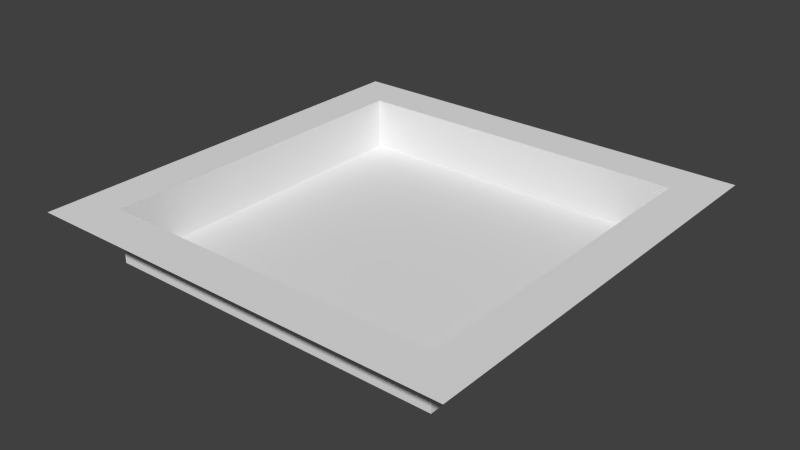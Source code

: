 # Source: level1.blend  (saved by Blender 2.71.0; exported with 4.5.12 LTS)
import bpy
from mathutils import Matrix  # noqa: F401  (used for matrix-valued properties, if any)

bpy.ops.wm.read_factory_settings(use_empty=True)
scene = bpy.context.scene
scene.name = 'Scene'

# ---- collections
col_collection_1 = bpy.data.collections.new('Collection 1'); scene.collection.children.link(col_collection_1)

# ---- world
world_world = bpy.data.worlds.new('World'); scene.world = world_world
world_world.color = (0.05088, 0.05088, 0.05088)
world_world.use_sun_shadow = False
world_world.sun_shadow_jitter_overblur = 0.0
world_world.cycles.sampling_method = 'MANUAL'
world_world.cycles.sample_map_resolution = 256

# ---- meshes
me_plane = bpy.data.meshes.new('Plane')
me_plane.from_pydata([(-1.0, -1.0, 1.561), (1.0, -1.0, 1.561), (-1.0, 1.0, 1.561), (1.0, 1.0, 1.561), (-1.0, 0.8, 1.561), (-1.0, 0.6, 1.561), (-1.0, 0.4, 1.561), (-1.0, 0.2, 1.561), (-1.0, 0.0, 1.561), (-1.0, -0.2, 1.561), (-1.0, -0.4, 1.561), (-1.0, -0.6, 1.561), (-1.0, -0.8, 1.561), (-0.8, -1.0, 1.561), (-0.6, -1.0, 1.561), (-0.4, -1.0, 1.561), (-0.2, -1.0, 1.561), (0.0, -1.0, 1.561), (0.2, -1.0, 1.561), (0.4, -1.0, 1.561), (0.6, -1.0, 1.561), (0.8, -1.0, 1.561), (1.0, -0.8, 1.561), (1.0, -0.6, 1.561), (1.0, -0.4, 1.561), (1.0, -0.2, 1.561), (1.0, 0.0, 1.561), (1.0, 0.2, 1.561), (1.0, 0.4, 1.561), (1.0, 0.6, 1.561), (1.0, 0.8, 1.561), (0.8, 1.0, 1.561), (0.6, 1.0, 1.561), (0.4, 1.0, 1.561), (0.2, 1.0, 1.561), (0.0, 1.0, 1.561), (-0.2, 1.0, 1.561), (-0.4, 1.0, 1.561), (-0.6, 1.0, 1.561), (-0.8, 1.0, 1.561), (-0.8, -0.8, 1.561), (-0.8, -0.6, 1.561), (-0.8, -0.4, 1.561), (-0.8, -0.2, 1.561), (-0.8, 0.0, 1.561), (-0.8, 0.2, 1.561), (-0.8, 0.4, 1.561), (-0.8, 0.6, 1.561), (-0.8, 0.8, 1.561), (-0.6, -0.8, 1.561), (-0.6, 0.8, 1.561), (-0.4, -0.8, 1.561), (-0.4, 0.8, 1.561), (-0.2, -0.8, 1.561), (-0.2, 0.8, 1.561), (0.0, -0.8, 1.561), (0.0, 0.8, 1.561), (0.2, -0.8, 1.561), (0.2, 0.8, 1.561), (0.4, -0.8, 1.561), (0.4, 0.8, 1.561), (0.6, -0.8, 1.561), (0.6, 0.8, 1.561), (0.8, -0.8, 1.561), (0.8, -0.6, 1.561), (0.8, -0.4, 1.561), (0.8, -0.2, 1.561), (0.8, 0.0, 1.561), (0.8, 0.2, 1.561), (0.8, 0.4, 1.561), (0.8, 0.6, 1.561), (0.8, 0.8, 1.561), (-0.8, -0.8, -1.387), (-0.8, -0.6, -1.387), (-0.8, -0.4, -1.387), (-0.8, -0.2, -1.387), (-0.8, 0.0, -1.387), (-0.8, 0.2, -1.387), (-0.8, 0.4, -1.387), (-0.8, 0.6, -1.387), (-0.8, 0.8, -1.387), (-0.6, -0.8, -1.387), (-0.6, -0.6, -1.387), (-0.6, -0.4, -1.387), (-0.6, -0.2, -1.387), (-0.6, 0.0, -1.387), (-0.6, 0.2, -1.387), (-0.6, 0.4, -1.387), (-0.6, 0.6, -1.387), (-0.6, 0.8, -1.387), (-0.4, -0.8, -1.387), (-0.4, -0.6, -1.387), (-0.4, -0.4, -1.387), (-0.4, -0.2, -1.387), (-0.4, 0.0, -1.387), (-0.4, 0.2, -1.387), (-0.4, 0.4, -1.387), (-0.4, 0.6, -1.387), (-0.4, 0.8, -1.387), (-0.2, -0.8, -1.387), (-0.2, -0.6, -1.387), (-0.2, -0.4, -1.387), (-0.2, -0.2, -1.387), (-0.2, 0.0, -1.387), (-0.2, 0.2, -1.387), (-0.2, 0.4, -1.387), (-0.2, 0.6, -1.387), (-0.2, 0.8, -1.387), (0.0, -0.8, -1.387), (0.0, -0.6, -1.387), (0.0, -0.4, -1.387), (0.0, -0.2, -1.387), (0.0, 0.0, -1.387), (0.0, 0.2, -1.387), (0.0, 0.4, -1.387), (0.0, 0.6, -1.387), (0.0, 0.8, -1.387), (0.2, -0.8, -1.387), (0.2, -0.6, -1.387), (0.2, -0.4, -1.387), (0.2, -0.2, -1.387), (0.2, 0.0, -1.387), (0.2, 0.2, -1.387), (0.2, 0.4, -1.387), (0.2, 0.6, -1.387), (0.2, 0.8, -1.387), (0.4, -0.8, -1.387), (0.4, -0.6, -1.387), (0.4, -0.4, -1.387), (0.4, -0.2, -1.387), (0.4, 0.0, -1.387), (0.4, 0.2, -1.387), (0.4, 0.4, -1.387), (0.4, 0.6, -1.387), (0.4, 0.8, -1.387), (0.6, -0.8, -1.387), (0.6, -0.6, -1.387), (0.6, -0.4, -1.387), (0.6, -0.2, -1.387), (0.6, 0.0, -1.387), (0.6, 0.2, -1.387), (0.6, 0.4, -1.387), (0.6, 0.6, -1.387), (0.6, 0.8, -1.387), (0.8, -0.8, -1.387), (0.8, -0.6, -1.387), (0.8, -0.4, -1.387), (0.8, -0.2, -1.387), (0.8, 0.0, -1.387), (0.8, 0.2, -1.387), (0.8, 0.4, -1.387), (0.8, 0.6, -1.387), (0.8, 0.8, -1.387)], [], [(71, 30, 3, 31), (4, 48, 39, 2), (48, 50, 38, 39), (50, 52, 37, 38), (52, 54, 36, 37), (54, 56, 35, 36), (56, 58, 34, 35), (58, 60, 33, 34), (60, 62, 32, 33), (62, 71, 31, 32), (0, 13, 40, 12), (12, 40, 41, 11), (11, 41, 42, 10), (10, 42, 43, 9), (9, 43, 44, 8), (8, 44, 45, 7), (7, 45, 46, 6), (6, 46, 47, 5), (5, 47, 48, 4), (13, 14, 49, 40), (14, 15, 51, 49), (15, 16, 53, 51), (16, 17, 55, 53), (17, 18, 57, 55), (70, 71, 152, 151), (57, 59, 126, 117), (42, 41, 73, 74), (55, 57, 117, 108), (63, 64, 145, 144), (44, 43, 75, 76), (53, 55, 108, 99), (71, 62, 143, 152), (18, 19, 59, 57), (65, 66, 147, 146), (46, 45, 77, 78), (51, 53, 99, 90), (62, 60, 134, 143), (67, 68, 149, 148), (48, 47, 79, 80), (49, 51, 90, 81), (60, 58, 125, 134), (19, 20, 61, 59), (69, 70, 151, 150), (40, 49, 81, 72), (58, 56, 116, 125), (41, 40, 72, 73), (56, 54, 107, 116), (43, 42, 74, 75), (54, 52, 98, 107), (64, 65, 146, 145), (20, 21, 63, 61), (45, 44, 76, 77), (52, 50, 89, 98), (66, 67, 148, 147), (47, 46, 78, 79), (50, 48, 80, 89), (61, 63, 144, 135), (68, 69, 150, 149), (59, 61, 135, 126), (21, 1, 22, 63), (63, 22, 23, 64), (64, 23, 24, 65), (65, 24, 25, 66), (66, 25, 26, 67), (67, 26, 27, 68), (68, 27, 28, 69), (69, 28, 29, 70), (70, 29, 30, 71), (72, 81, 82, 73), (73, 82, 83, 74), (74, 83, 84, 75), (75, 84, 85, 76), (76, 85, 86, 77), (77, 86, 87, 78), (78, 87, 88, 79), (79, 88, 89, 80), (81, 90, 91, 82), (82, 91, 92, 83), (83, 92, 93, 84), (84, 93, 94, 85), (85, 94, 95, 86), (86, 95, 96, 87), (87, 96, 97, 88), (88, 97, 98, 89), (90, 99, 100, 91), (91, 100, 101, 92), (92, 101, 102, 93), (93, 102, 103, 94), (94, 103, 104, 95), (95, 104, 105, 96), (96, 105, 106, 97), (97, 106, 107, 98), (99, 108, 109, 100), (100, 109, 110, 101), (101, 110, 111, 102), (102, 111, 112, 103), (103, 112, 113, 104), (104, 113, 114, 105), (105, 114, 115, 106), (106, 115, 116, 107), (108, 117, 118, 109), (109, 118, 119, 110), (110, 119, 120, 111), (111, 120, 121, 112), (112, 121, 122, 113), (113, 122, 123, 114), (114, 123, 124, 115), (115, 124, 125, 116), (117, 126, 127, 118), (118, 127, 128, 119), (119, 128, 129, 120), (120, 129, 130, 121), (121, 130, 131, 122), (122, 131, 132, 123), (123, 132, 133, 124), (124, 133, 134, 125), (126, 135, 136, 127), (127, 136, 137, 128), (128, 137, 138, 129), (129, 138, 139, 130), (130, 139, 140, 131), (131, 140, 141, 132), (132, 141, 142, 133), (133, 142, 143, 134), (135, 144, 145, 136), (136, 145, 146, 137), (137, 146, 147, 138), (138, 147, 148, 139), (139, 148, 149, 140), (140, 149, 150, 141), (141, 150, 151, 142), (142, 151, 152, 143)])
me_plane.polygons.foreach_set('use_smooth', [True] * 132)
me_plane.use_remesh_preserve_volume = False
me_plane.use_remesh_preserve_attributes = False
me_plane.use_mirror_vertex_groups = False
me_plane.update()

# ---- objects
ob_plane = bpy.data.objects.new('Plane', me_plane)

# ---- transforms, parenting, visibility, modifiers, constraints
ob_plane.location = (1.382, -3.26, 2.545)
ob_plane.scale = (50.0, 50.0, 4.153)
ob_plane.lineart.crease_threshold = 0.0
_m = ob_plane.modifiers.new('EdgeSplit', 'EDGE_SPLIT')

# ---- collection membership
col_collection_1.objects.link(ob_plane)

# ---- scene / render settings (as saved in the file)
scene.frame_start = 1; scene.frame_end = 250; scene.frame_set(1)
scene.render.engine = 'BLENDER_EEVEE_NEXT'
scene.render.resolution_percentage = 50
scene.render.dither_intensity = 0.0
scene.cycles.use_denoising = False
scene.cycles.samples = 10
scene.cycles.sampling_pattern = 'TABULATED_SOBOL'
scene.cycles.light_sampling_threshold = 0.0
scene.cycles.use_adaptive_sampling = False
scene.cycles.use_light_tree = False
scene.cycles.blur_glossy = 0.0
scene.cycles.volume_bounces = 1
scene.cycles.pixel_filter_type = 'GAUSSIAN'
scene.cycles.sample_clamp_indirect = 0.0
scene.view_settings.view_transform = 'Standard'
bpy.context.view_layer.update()

# ---- added for rendering (the .blend has no active camera and no usable light): camera, sun
cam_auto = bpy.data.cameras.new('AutoCamera')
cam_auto.lens = 50.0
cam_auto.sensor_width = 36.0
cam_auto.clip_end = 2304.94
ob_auto_camera = bpy.data.objects.new('AutoCamera', cam_auto)
scene.collection.objects.link(ob_auto_camera)
ob_auto_camera.location = (132.718, -160.863, 107.974)
ob_auto_camera.rotation_euler = (1.09748, -7.21219e-08, 0.694738)
scene.camera = ob_auto_camera
light_auto_sun = bpy.data.lights.new('AutoSun', 'SUN')
light_auto_sun.energy = 3.0
light_auto_sun.angle = 0.0523599
ob_auto_sun = bpy.data.objects.new('AutoSun', light_auto_sun)
scene.collection.objects.link(ob_auto_sun)
ob_auto_sun.rotation_euler = (0.872665, 0.174533, 0.523599)
bpy.context.view_layer.update()
